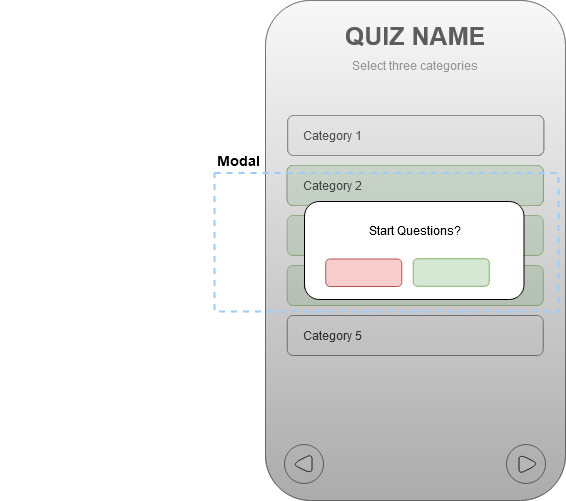

The diagram above was exported from draw.io. Its source (the exported page's mxGraphModel, read from the mxfile embedded in the PNG):
<mxGraphModel dx="1422" dy="763" grid="1" gridSize="10" guides="1" tooltips="1" connect="1" arrows="1" fold="1" page="1" pageScale="1" pageWidth="827" pageHeight="1169" math="0" shadow="0">
  <root>
    <mxCell id="7LSTbXP3qZ76idgJsObd-0" />
    <mxCell id="7LSTbXP3qZ76idgJsObd-1" parent="7LSTbXP3qZ76idgJsObd-0" />
    <mxCell id="7LSTbXP3qZ76idgJsObd-2" value="" style="whiteSpace=wrap;html=1;rounded=1;strokeColor=#666666;fillColor=#FCFCFC;gradientDirection=south;gradientColor=#F7F7F7;" parent="7LSTbXP3qZ76idgJsObd-1" vertex="1">
      <mxGeometry x="274" y="345" width="300" height="500" as="geometry" />
    </mxCell>
    <mxCell id="7LSTbXP3qZ76idgJsObd-3" value="&lt;b&gt;&lt;font style=&quot;font-size: 25px&quot;&gt;QUIZ NAME&lt;/font&gt;&lt;/b&gt;" style="text;html=1;strokeColor=none;fillColor=none;align=center;verticalAlign=middle;whiteSpace=wrap;rounded=0;shadow=0;glass=0;sketch=0;" parent="7LSTbXP3qZ76idgJsObd-1" vertex="1">
      <mxGeometry x="341" y="370" width="166" height="20" as="geometry" />
    </mxCell>
    <mxCell id="7LSTbXP3qZ76idgJsObd-4" value="" style="ellipse;whiteSpace=wrap;html=1;aspect=fixed;rounded=1;shadow=0;glass=0;sketch=0;fillColor=#f5f5f5;strokeColor=#666666;fontColor=#333333;" parent="7LSTbXP3qZ76idgJsObd-1" vertex="1">
      <mxGeometry x="293" y="789" width="39" height="39" as="geometry" />
    </mxCell>
    <mxCell id="7LSTbXP3qZ76idgJsObd-5" value="" style="triangle;whiteSpace=wrap;html=1;rounded=1;shadow=0;glass=0;sketch=0;rotation=-180;" parent="7LSTbXP3qZ76idgJsObd-1" vertex="1">
      <mxGeometry x="300.5" y="798.5" width="20" height="20" as="geometry" />
    </mxCell>
    <mxCell id="7LSTbXP3qZ76idgJsObd-6" value="" style="ellipse;whiteSpace=wrap;html=1;aspect=fixed;rounded=1;shadow=0;glass=0;sketch=0;fillColor=#f5f5f5;strokeColor=#666666;fontColor=#333333;" parent="7LSTbXP3qZ76idgJsObd-1" vertex="1">
      <mxGeometry x="515" y="789" width="39" height="39" as="geometry" />
    </mxCell>
    <mxCell id="7LSTbXP3qZ76idgJsObd-7" value="" style="triangle;whiteSpace=wrap;html=1;rounded=1;shadow=0;glass=0;sketch=0;rotation=0;" parent="7LSTbXP3qZ76idgJsObd-1" vertex="1">
      <mxGeometry x="527.5" y="798.5" width="20" height="20" as="geometry" />
    </mxCell>
    <mxCell id="7LSTbXP3qZ76idgJsObd-8" value="" style="rounded=1;whiteSpace=wrap;html=1;shadow=0;glass=0;sketch=0;fillColor=#FCFCFC;gradientColor=#F7F7F7;align=left;" parent="7LSTbXP3qZ76idgJsObd-1" vertex="1">
      <mxGeometry x="296.25" y="460" width="256" height="40" as="geometry" />
    </mxCell>
    <mxCell id="7LSTbXP3qZ76idgJsObd-9" value="" style="rounded=1;whiteSpace=wrap;html=1;shadow=0;glass=0;sketch=0;fillColor=#FCFCFC;gradientColor=#F7F7F7;align=left;" parent="7LSTbXP3qZ76idgJsObd-1" vertex="1">
      <mxGeometry x="295.75" y="510" width="256" height="40" as="geometry" />
    </mxCell>
    <mxCell id="7LSTbXP3qZ76idgJsObd-10" value="" style="rounded=1;whiteSpace=wrap;html=1;shadow=0;glass=0;sketch=0;fillColor=#d5e8d4;align=left;strokeColor=#82b366;" parent="7LSTbXP3qZ76idgJsObd-1" vertex="1">
      <mxGeometry x="295.75" y="560" width="256" height="40" as="geometry" />
    </mxCell>
    <mxCell id="7LSTbXP3qZ76idgJsObd-11" value="" style="rounded=1;whiteSpace=wrap;html=1;shadow=0;glass=0;sketch=0;fillColor=#d5e8d4;align=left;strokeColor=#82b366;" parent="7LSTbXP3qZ76idgJsObd-1" vertex="1">
      <mxGeometry x="295.75" y="610" width="256" height="40" as="geometry" />
    </mxCell>
    <mxCell id="7LSTbXP3qZ76idgJsObd-12" value="" style="rounded=1;whiteSpace=wrap;html=1;shadow=0;glass=0;sketch=0;fillColor=#f5f5f5;align=left;strokeColor=#666666;fontColor=#333333;" parent="7LSTbXP3qZ76idgJsObd-1" vertex="1">
      <mxGeometry x="295.75" y="660" width="256" height="40" as="geometry" />
    </mxCell>
    <mxCell id="7LSTbXP3qZ76idgJsObd-13" value="" style="rounded=1;whiteSpace=wrap;html=1;shadow=0;glass=0;sketch=0;fillColor=#f5f5f5;align=left;strokeColor=#666666;fontColor=#333333;" parent="7LSTbXP3qZ76idgJsObd-1" vertex="1">
      <mxGeometry x="296.25" y="460" width="256" height="40" as="geometry" />
    </mxCell>
    <mxCell id="7LSTbXP3qZ76idgJsObd-14" value="" style="rounded=1;whiteSpace=wrap;html=1;shadow=0;glass=0;sketch=0;fillColor=#d5e8d4;align=left;strokeColor=#82b366;" parent="7LSTbXP3qZ76idgJsObd-1" vertex="1">
      <mxGeometry x="295.75" y="510" width="256" height="40" as="geometry" />
    </mxCell>
    <mxCell id="7LSTbXP3qZ76idgJsObd-15" value="Category 1" style="text;html=1;strokeColor=none;fillColor=none;align=center;verticalAlign=middle;whiteSpace=wrap;rounded=0;shadow=0;glass=0;sketch=0;" parent="7LSTbXP3qZ76idgJsObd-1" vertex="1">
      <mxGeometry x="300.5" y="470" width="79.5" height="20" as="geometry" />
    </mxCell>
    <mxCell id="7LSTbXP3qZ76idgJsObd-16" value="Category 2" style="text;html=1;strokeColor=none;fillColor=none;align=center;verticalAlign=middle;whiteSpace=wrap;rounded=0;shadow=0;glass=0;sketch=0;" parent="7LSTbXP3qZ76idgJsObd-1" vertex="1">
      <mxGeometry x="300.5" y="520" width="79.5" height="20" as="geometry" />
    </mxCell>
    <mxCell id="7LSTbXP3qZ76idgJsObd-17" value="Category 3" style="text;html=1;strokeColor=none;fillColor=none;align=center;verticalAlign=middle;whiteSpace=wrap;rounded=0;shadow=0;glass=0;sketch=0;" parent="7LSTbXP3qZ76idgJsObd-1" vertex="1">
      <mxGeometry x="301.5" y="570" width="79.5" height="20" as="geometry" />
    </mxCell>
    <mxCell id="7LSTbXP3qZ76idgJsObd-18" value="Category 4" style="text;html=1;strokeColor=none;fillColor=none;align=center;verticalAlign=middle;whiteSpace=wrap;rounded=0;shadow=0;glass=0;sketch=0;" parent="7LSTbXP3qZ76idgJsObd-1" vertex="1">
      <mxGeometry x="300.5" y="620" width="79.5" height="20" as="geometry" />
    </mxCell>
    <mxCell id="7LSTbXP3qZ76idgJsObd-19" value="Category 5" style="text;html=1;strokeColor=none;fillColor=none;align=center;verticalAlign=middle;whiteSpace=wrap;rounded=0;shadow=0;glass=0;sketch=0;" parent="7LSTbXP3qZ76idgJsObd-1" vertex="1">
      <mxGeometry x="300.5" y="670" width="79.5" height="20" as="geometry" />
    </mxCell>
    <mxCell id="7LSTbXP3qZ76idgJsObd-20" value="Select three categories" style="text;html=1;strokeColor=none;fillColor=none;align=center;verticalAlign=middle;whiteSpace=wrap;rounded=0;shadow=0;glass=0;sketch=0;fontColor=#6B6B6B;" parent="7LSTbXP3qZ76idgJsObd-1" vertex="1">
      <mxGeometry x="349.38" y="400" width="148.75" height="20" as="geometry" />
    </mxCell>
    <mxCell id="zS9_2SHWt86Ah_8NPtez-0" value="" style="whiteSpace=wrap;html=1;rounded=1;fillColor=#f5f5f5;strokeColor=#666666;opacity=40;gradientColor=#3B3B3B;" parent="7LSTbXP3qZ76idgJsObd-1" vertex="1">
      <mxGeometry x="274" y="345" width="300" height="500" as="geometry" />
    </mxCell>
    <mxCell id="zS9_2SHWt86Ah_8NPtez-1" value="" style="group" parent="7LSTbXP3qZ76idgJsObd-1" vertex="1" connectable="0">
      <mxGeometry x="9" y="523.5" width="219.5" height="98" as="geometry" />
    </mxCell>
    <mxCell id="zS9_2SHWt86Ah_8NPtez-2" value="" style="group" parent="zS9_2SHWt86Ah_8NPtez-1" vertex="1" connectable="0">
      <mxGeometry x="314" y="26" width="219.5" height="98" as="geometry" />
    </mxCell>
    <mxCell id="zS9_2SHWt86Ah_8NPtez-3" value="" style="group" parent="zS9_2SHWt86Ah_8NPtez-2" vertex="1" connectable="0">
      <mxGeometry x="-10" y="-3.5" width="219.5" height="98" as="geometry" />
    </mxCell>
    <mxCell id="zS9_2SHWt86Ah_8NPtez-4" value="" style="rounded=1;whiteSpace=wrap;html=1;shadow=0;glass=0;sketch=0;" parent="zS9_2SHWt86Ah_8NPtez-3" vertex="1">
      <mxGeometry width="219.5" height="98" as="geometry" />
    </mxCell>
    <mxCell id="zS9_2SHWt86Ah_8NPtez-5" value="Start Questions?" style="text;html=1;strokeColor=none;fillColor=none;align=center;verticalAlign=middle;whiteSpace=wrap;rounded=0;shadow=0;glass=0;sketch=0;opacity=40;" parent="zS9_2SHWt86Ah_8NPtez-3" vertex="1">
      <mxGeometry x="28.25" y="18.5" width="165" height="20" as="geometry" />
    </mxCell>
    <mxCell id="zS9_2SHWt86Ah_8NPtez-6" value="" style="rounded=1;whiteSpace=wrap;html=1;shadow=0;glass=0;sketch=0;fillColor=#d5e8d4;strokeColor=#82b366;" parent="zS9_2SHWt86Ah_8NPtez-3" vertex="1">
      <mxGeometry x="108.75" y="57.25" width="76" height="27.5" as="geometry" />
    </mxCell>
    <mxCell id="zS9_2SHWt86Ah_8NPtez-7" value="" style="rounded=1;whiteSpace=wrap;html=1;shadow=0;glass=0;sketch=0;fillColor=#f8cecc;strokeColor=#b85450;" parent="zS9_2SHWt86Ah_8NPtez-3" vertex="1">
      <mxGeometry x="21.25" y="57.5" width="76" height="27.5" as="geometry" />
    </mxCell>
    <mxCell id="xMU2cFAoKBzg0uBYzTuw-0" value="" style="rounded=0;whiteSpace=wrap;html=1;fillColor=none;dashed=1;strokeWidth=2;strokeColor=#99CCFF;" vertex="1" parent="7LSTbXP3qZ76idgJsObd-1">
      <mxGeometry x="223" y="517.5" width="344" height="138.5" as="geometry" />
    </mxCell>
    <mxCell id="xMU2cFAoKBzg0uBYzTuw-1" value="&lt;b&gt;&lt;font style=&quot;font-size: 14px&quot;&gt;Modal&lt;/font&gt;&lt;/b&gt;" style="text;html=1;strokeColor=none;fillColor=none;align=center;verticalAlign=middle;whiteSpace=wrap;rounded=0;dashed=1;" vertex="1" parent="7LSTbXP3qZ76idgJsObd-1">
      <mxGeometry x="227" y="495" width="40" height="20" as="geometry" />
    </mxCell>
  </root>
</mxGraphModel>